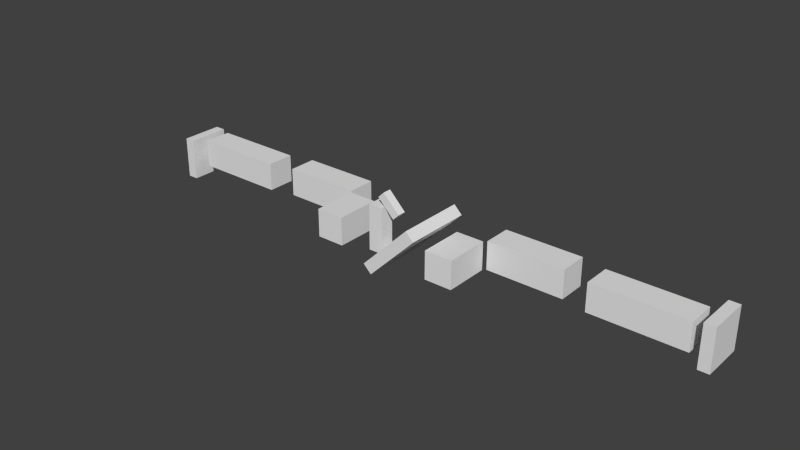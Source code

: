 # Source: keyboard-test.blend  (saved by Blender 2.75.0; exported with 4.5.12 LTS)
import bpy
from mathutils import Matrix  # noqa: F401  (used for matrix-valued properties, if any)

bpy.ops.wm.read_factory_settings(use_empty=True)
scene = bpy.context.scene
scene.name = 'Scene'

# ---- collections
col_collection_1 = bpy.data.collections.new('Collection 1'); scene.collection.children.link(col_collection_1)

# ---- world
world_world = bpy.data.worlds.new('World'); scene.world = world_world
world_world.color = (0.05088, 0.05088, 0.05088)
world_world.use_sun_shadow = False
world_world.sun_shadow_jitter_overblur = 0.0
world_world.cycles.sampling_method = 'MANUAL'
world_world.cycles.sample_map_resolution = 256

# ---- meshes
me_cube_002 = bpy.data.meshes.new('Cube.002')
me_cube_002.from_pydata([(-0.5357, -0.689, 0.6681), (-0.4801, -0.689, 0.7237), (-0.4801, -0.7677, 0.7237), (-0.5357, -0.7677, 0.6681), (-0.6895, -0.689, 0.8219), (-0.6339, -0.689, 0.8775), (-0.6339, -0.7677, 0.8775), (-0.6895, -0.7677, 0.8219), (-0.5466, -0.4225, 0.2796), (-0.1141, -0.4225, 0.7122), (-0.1141, -1.034, 0.7122), (-0.5466, -1.034, 0.2796), (-0.6198, -0.4225, 0.3528), (-0.1873, -0.4225, 0.7853), (-0.1873, -1.034, 0.7853), (-0.6198, -1.034, 0.3528), (-0.6358, -0.6627, 0.7468), (-0.7669, -0.6627, 0.7468), (-0.7669, -0.7938, 0.7468), (-0.6358, -0.7938, 0.7468), (-0.6358, -0.6627, 0.33), (-0.7669, -0.6627, 0.33), (-0.7669, -0.7938, 0.33), (-0.6358, -0.7938, 0.33)], [], [(4, 5, 1, 0), (5, 6, 2, 1), (6, 7, 3, 2), (7, 4, 0, 3), (0, 1, 2, 3), (7, 6, 5, 4), (12, 13, 9, 8), (13, 14, 10, 9), (14, 15, 11, 10), (15, 12, 8, 11), (8, 9, 10, 11), (15, 14, 13, 12), (20, 21, 17, 16), (21, 22, 18, 17), (22, 23, 19, 18), (23, 20, 16, 19), (16, 17, 18, 19), (23, 22, 21, 20)])
me_cube_002.use_remesh_preserve_volume = False
me_cube_002.use_remesh_preserve_attributes = False
me_cube_002.use_mirror_vertex_groups = False
me_cube_002.update()
me_cube_001 = bpy.data.meshes.new('Cube.001')
me_cube_001.from_pydata([(0.8069, -0.3311, 0.244), (0.8069, -0.06892, 0.244), (0.8069, -0.06892, 0.5062), (0.8069, -0.3311, 0.5062), (0.08179, -0.3311, 0.244), (0.08179, -0.06892, 0.244), (0.08179, -0.06892, 0.5062), (0.08179, -0.3311, 0.5062), (1.903, -0.3838, 0.244), (1.903, -0.1217, 0.244), (1.903, -0.1217, 0.5062), (1.903, -0.3838, 0.5062), (1.04, -0.3838, 0.244), (1.04, -0.1217, 0.244), (1.04, -0.1217, 0.5062), (1.04, -0.3838, 0.5062), (0.05836, -0.3576, 0.244), (-0.2038, -0.3576, 0.244), (-0.2038, -0.3576, 0.5062), (0.05836, -0.3576, 0.5062), (0.05836, -0.7744, 0.244), (-0.2038, -0.7744, 0.244), (-0.2038, -0.7744, 0.5062), (0.05836, -0.7744, 0.5062), (2.003, -0.4494, 0.1785), (2.003, -0.05614, 0.1785), (2.003, -0.05614, 0.5717), (2.003, -0.4494, 0.5717), (2.103, -0.4494, 0.1785), (2.103, -0.05614, 0.1785), (2.103, -0.05614, 0.5717), (2.103, -0.4494, 0.5717)], [], [(4, 5, 1, 0), (5, 6, 2, 1), (6, 7, 3, 2), (7, 4, 0, 3), (0, 1, 2, 3), (7, 6, 5, 4), (12, 13, 9, 8), (13, 14, 10, 9), (14, 15, 11, 10), (15, 12, 8, 11), (8, 9, 10, 11), (15, 14, 13, 12), (20, 21, 17, 16), (21, 22, 18, 17), (22, 23, 19, 18), (23, 20, 16, 19), (16, 17, 18, 19), (23, 22, 21, 20), (24, 27, 26, 25), (28, 29, 30, 31), (25, 26, 30, 29), (26, 27, 31, 30), (27, 24, 28, 31), (24, 25, 29, 28)])
me_cube_001.use_remesh_preserve_volume = False
me_cube_001.use_remesh_preserve_attributes = False
me_cube_001.use_mirror_vertex_groups = False
me_cube_001.update()
me_cube = bpy.data.meshes.new('Cube')
me_cube.from_pydata([(-2.107, -0.3311, 0.5076), (-2.107, -0.06892, 0.5076), (-2.107, -0.06892, 0.2454), (-2.107, -0.3311, 0.2454), (-1.382, -0.3311, 0.5076), (-1.382, -0.06892, 0.5076), (-1.382, -0.06892, 0.2454), (-1.382, -0.3311, 0.2454), (-3.203, -0.3838, 0.5076), (-3.203, -0.1217, 0.5076), (-3.203, -0.1217, 0.2454), (-3.203, -0.3838, 0.2454), (-2.34, -0.3838, 0.5076), (-2.34, -0.1217, 0.5076), (-2.34, -0.1217, 0.2454), (-2.34, -0.3838, 0.2454), (-1.358, -0.3576, 0.5076), (-1.096, -0.3576, 0.5076), (-1.096, -0.3576, 0.2454), (-1.358, -0.3576, 0.2454), (-1.358, -0.7744, 0.5076), (-1.096, -0.7744, 0.5076), (-1.096, -0.7744, 0.2454), (-1.358, -0.7744, 0.2454), (-3.303, -0.4758, 0.5076), (-3.303, -0.08252, 0.5076), (-3.303, -0.08252, 0.1143), (-3.303, -0.4758, 0.1143), (-3.403, -0.4758, 0.5076), (-3.403, -0.08252, 0.5076), (-3.403, -0.08252, 0.1143), (-3.403, -0.4758, 0.1143)], [], [(4, 5, 1, 0), (5, 6, 2, 1), (6, 7, 3, 2), (7, 4, 0, 3), (0, 1, 2, 3), (7, 6, 5, 4), (12, 13, 9, 8), (13, 14, 10, 9), (14, 15, 11, 10), (15, 12, 8, 11), (8, 9, 10, 11), (15, 14, 13, 12), (20, 21, 17, 16), (21, 22, 18, 17), (22, 23, 19, 18), (23, 20, 16, 19), (16, 17, 18, 19), (23, 22, 21, 20), (24, 27, 26, 25), (28, 29, 30, 31), (25, 26, 30, 29), (26, 27, 31, 30), (27, 24, 28, 31), (24, 25, 29, 28)])
me_cube.use_remesh_preserve_volume = False
me_cube.use_remesh_preserve_attributes = False
me_cube.use_mirror_vertex_groups = False
me_cube.update()
arm_armature = bpy.data.armatures.new('Armature')  # bones are not reproduced

# ---- objects
ob_arm_rig = bpy.data.objects.new('arm_rig', arm_armature)
ob_head = bpy.data.objects.new('head', me_cube_002)
ob_arm_l = bpy.data.objects.new('arm.L', me_cube_001)
ob_arm_r = bpy.data.objects.new('arm.R', me_cube)

# ---- transforms, parenting, visibility, modifiers, constraints
ob_arm_rig.location = (0.0, 0.00247, 0.0)
ob_arm_rig.lock_rotation = (False, True, True)
ob_arm_rig.lineart.crease_threshold = 0.0
ob_head.parent = ob_arm_rig
ob_head.location = (2.391e-17, 0.2286, -0.3758)
ob_head.lineart.crease_threshold = 0.0
_vg = ob_head.vertex_groups.new(name='forearm.L')
_vg = ob_head.vertex_groups.new(name='upperarm.L')
_vg = ob_head.vertex_groups.new(name='shoulder.L')
_vg = ob_head.vertex_groups.new(name='shoulder.R')
_vg = ob_head.vertex_groups.new(name='upperarm.R')
_vg = ob_head.vertex_groups.new(name='forearm.R')
_vg = ob_head.vertex_groups.new(name='face')
_vg.add([8, 9, 10, 11, 12, 13, 14, 15], 1.0, 'REPLACE')
_vg = ob_head.vertex_groups.new(name='nod')
_vg.add([0, 1, 2, 3, 4, 5, 6, 7], 1.0, 'REPLACE')
_vg = ob_head.vertex_groups.new(name='neck')
_vg.add([16, 17, 18, 19, 20, 21, 22, 23], 1.0, 'REPLACE')
_m = ob_head.modifiers.new('Armature', 'ARMATURE')
_m.object = ob_arm_rig
ob_arm_l.parent = ob_arm_rig
ob_arm_l.location = (2.391e-17, 0.2286, -0.3758)
ob_arm_l.lineart.crease_threshold = 0.0
_vg = ob_arm_l.vertex_groups.new(name='forearm.L')
_vg.add([8, 9, 10, 11, 12, 13, 14, 15], 1.0, 'REPLACE')
_vg = ob_arm_l.vertex_groups.new(name='upperarm.L')
_vg.add([0, 1, 2, 3, 4, 5, 6, 7], 1.0, 'REPLACE')
_vg = ob_arm_l.vertex_groups.new(name='shoulder.L')
_vg.add([16, 17, 18, 19, 20, 21, 22, 23], 1.0, 'REPLACE')
_vg = ob_arm_l.vertex_groups.new(name='shoulder.R')
_vg = ob_arm_l.vertex_groups.new(name='upperarm.R')
_vg = ob_arm_l.vertex_groups.new(name='forearm.R')
_vg = ob_arm_l.vertex_groups.new(name='face')
_vg = ob_arm_l.vertex_groups.new(name='nod')
_vg = ob_arm_l.vertex_groups.new(name='neck')
_vg = ob_arm_l.vertex_groups.new(name='hand.L')
_vg.add([24, 25, 26, 27, 28, 29, 30, 31], 1.0, 'REPLACE')
_m = ob_arm_l.modifiers.new('Armature', 'ARMATURE')
_m.object = ob_arm_rig
ob_arm_r.parent = ob_arm_rig
ob_arm_r.location = (2.391e-17, 0.2286, -0.3758)
ob_arm_r.lineart.crease_threshold = 0.0
_vg = ob_arm_r.vertex_groups.new(name='forearm.L')
_vg = ob_arm_r.vertex_groups.new(name='upperarm.L')
_vg = ob_arm_r.vertex_groups.new(name='shoulder.L')
_vg = ob_arm_r.vertex_groups.new(name='shoulder.R')
_vg.add([16, 17, 18, 19, 20, 21, 22, 23], 1.0, 'REPLACE')
_vg = ob_arm_r.vertex_groups.new(name='upperarm.R')
_vg.add([0, 1, 2, 3, 4, 5, 6, 7], 1.0, 'REPLACE')
_vg = ob_arm_r.vertex_groups.new(name='forearm.R')
_vg.add([8, 9, 10, 11, 12, 13, 14, 15], 1.0, 'REPLACE')
_vg = ob_arm_r.vertex_groups.new(name='hand.R')
_vg.add([24, 25, 26, 27, 28, 29, 30, 31], 1.0, 'REPLACE')
_m = ob_arm_r.modifiers.new('Armature', 'ARMATURE')
_m.object = ob_arm_rig

# ---- collection membership
col_collection_1.objects.link(ob_arm_rig)
col_collection_1.objects.link(ob_head)
col_collection_1.objects.link(ob_arm_l)
col_collection_1.objects.link(ob_arm_r)

# ---- scene / render settings (as saved in the file)
scene.frame_start = 1; scene.frame_end = 21; scene.frame_set(0)
scene.render.engine = 'BLENDER_EEVEE_NEXT'
scene.render.resolution_percentage = 50
scene.render.dither_intensity = 0.0
scene.cycles.use_denoising = False
scene.cycles.samples = 10
scene.cycles.sampling_pattern = 'TABULATED_SOBOL'
scene.cycles.light_sampling_threshold = 0.0
scene.cycles.use_adaptive_sampling = False
scene.cycles.use_light_tree = False
scene.cycles.blur_glossy = 0.0
scene.cycles.volume_bounces = 1
scene.cycles.pixel_filter_type = 'GAUSSIAN'
scene.cycles.sample_clamp_indirect = 0.0
scene.view_settings.view_transform = 'Standard'
bpy.context.view_layer.update()

# ---- added for rendering (the .blend has no active camera and no usable light): camera, sun
cam_auto = bpy.data.cameras.new('AutoCamera')
cam_auto.lens = 50.0
cam_auto.sensor_width = 36.0
cam_auto.clip_end = 1000.0
ob_auto_camera = bpy.data.objects.new('AutoCamera', cam_auto)
scene.collection.objects.link(ob_auto_camera)
ob_auto_camera.location = (4.5711, -6.57946, 4.29698)
ob_auto_camera.rotation_euler = (1.09748, -7.21219e-08, 0.694738)
scene.camera = ob_auto_camera
light_auto_sun = bpy.data.lights.new('AutoSun', 'SUN')
light_auto_sun.energy = 3.0
light_auto_sun.angle = 0.0523599
ob_auto_sun = bpy.data.objects.new('AutoSun', light_auto_sun)
scene.collection.objects.link(ob_auto_sun)
ob_auto_sun.rotation_euler = (0.872665, 0.174533, 0.523599)
bpy.context.view_layer.update()
